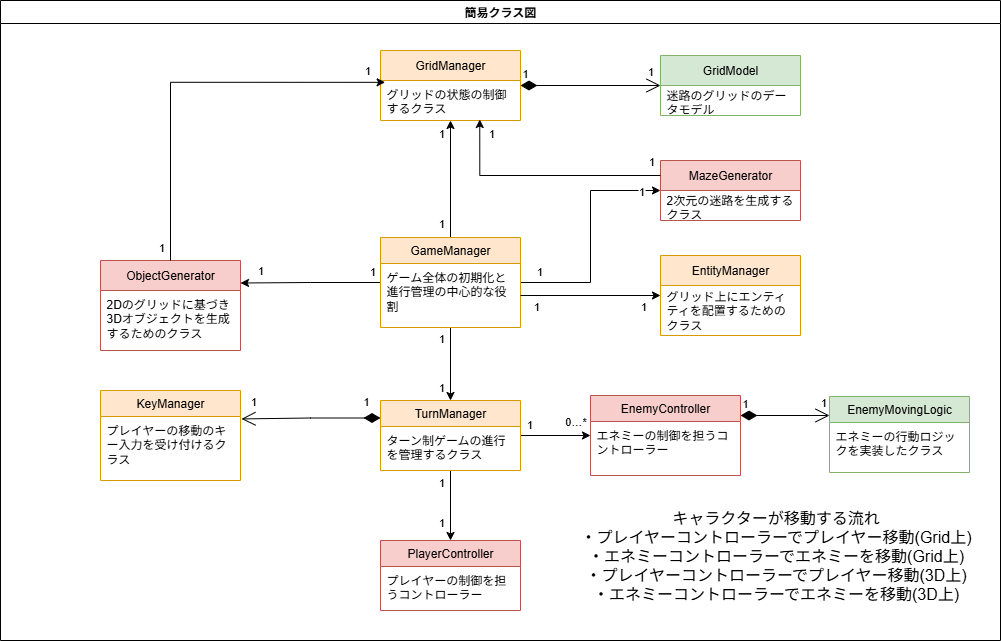

The diagram above was exported from draw.io. Its source (the exported page's mxGraphModel, read from the mxfile embedded in the PNG):
<mxGraphModel dx="1303" dy="659" grid="1" gridSize="10" guides="1" tooltips="1" connect="1" arrows="1" fold="1" page="1" pageScale="1" pageWidth="1654" pageHeight="1169" background="#ffffff" math="0" shadow="0">
  <root>
    <mxCell id="WIyWlLk6GJQsqaUBKTNV-0" />
    <mxCell id="WIyWlLk6GJQsqaUBKTNV-1" parent="WIyWlLk6GJQsqaUBKTNV-0" />
    <mxCell id="fzdSfM4981i4qxSTPfe_-0" value="GridModel" style="swimlane;fontStyle=0;childLayout=stackLayout;horizontal=1;startSize=30;horizontalStack=0;resizeParent=1;resizeParentMax=0;resizeLast=0;collapsible=1;marginBottom=0;whiteSpace=wrap;html=1;fillColor=#d5e8d4;strokeColor=#82b366;" parent="WIyWlLk6GJQsqaUBKTNV-1" vertex="1">
      <mxGeometry x="890" y="175" width="140" height="60" as="geometry" />
    </mxCell>
    <mxCell id="fzdSfM4981i4qxSTPfe_-1" value="迷路のグリッドのデータモデル" style="text;strokeColor=none;fillColor=none;align=left;verticalAlign=middle;spacingLeft=4;spacingRight=4;overflow=hidden;points=[[0,0.5],[1,0.5]];portConstraint=eastwest;rotatable=0;whiteSpace=wrap;html=1;" parent="fzdSfM4981i4qxSTPfe_-0" vertex="1">
      <mxGeometry y="30" width="140" height="30" as="geometry" />
    </mxCell>
    <mxCell id="fzdSfM4981i4qxSTPfe_-4" value="GridManager" style="swimlane;fontStyle=0;childLayout=stackLayout;horizontal=1;startSize=30;horizontalStack=0;resizeParent=1;resizeParentMax=0;resizeLast=0;collapsible=1;marginBottom=0;whiteSpace=wrap;html=1;fillColor=#ffe6cc;strokeColor=#d79b00;" parent="WIyWlLk6GJQsqaUBKTNV-1" vertex="1">
      <mxGeometry x="610" y="170" width="140" height="70" as="geometry" />
    </mxCell>
    <mxCell id="3nV1PzhZ65kFF9xZ_xXm-21" value="グリッドの状態の制御するクラス" style="text;strokeColor=none;fillColor=none;align=left;verticalAlign=top;spacingLeft=4;spacingRight=4;overflow=hidden;rotatable=0;points=[[0,0.5],[1,0.5]];portConstraint=eastwest;whiteSpace=wrap;html=1;" parent="fzdSfM4981i4qxSTPfe_-4" vertex="1">
      <mxGeometry y="30" width="140" height="40" as="geometry" />
    </mxCell>
    <mxCell id="fzdSfM4981i4qxSTPfe_-17" value="MazeGenerator" style="swimlane;fontStyle=0;childLayout=stackLayout;horizontal=1;startSize=30;horizontalStack=0;resizeParent=1;resizeParentMax=0;resizeLast=0;collapsible=1;marginBottom=0;whiteSpace=wrap;html=1;fillColor=#f8cecc;strokeColor=#b85450;" parent="WIyWlLk6GJQsqaUBKTNV-1" vertex="1">
      <mxGeometry x="890" y="280" width="140" height="60" as="geometry" />
    </mxCell>
    <mxCell id="fzdSfM4981i4qxSTPfe_-18" value="2次元の迷路を生成するクラス" style="text;strokeColor=none;fillColor=none;align=left;verticalAlign=middle;spacingLeft=4;spacingRight=4;overflow=hidden;points=[[0,0.5],[1,0.5]];portConstraint=eastwest;rotatable=0;whiteSpace=wrap;html=1;" parent="fzdSfM4981i4qxSTPfe_-17" vertex="1">
      <mxGeometry y="30" width="140" height="30" as="geometry" />
    </mxCell>
    <mxCell id="uoKxHoLAuP4-LEew8SRc-32" style="edgeStyle=orthogonalEdgeStyle;rounded=0;orthogonalLoop=1;jettySize=auto;html=1;entryX=0.5;entryY=0;entryDx=0;entryDy=0;" parent="WIyWlLk6GJQsqaUBKTNV-1" source="3nV1PzhZ65kFF9xZ_xXm-20" target="3nV1PzhZ65kFF9xZ_xXm-61" edge="1">
      <mxGeometry relative="1" as="geometry" />
    </mxCell>
    <mxCell id="uoKxHoLAuP4-LEew8SRc-60" value="1" style="edgeLabel;html=1;align=center;verticalAlign=middle;resizable=0;points=[];" parent="uoKxHoLAuP4-LEew8SRc-32" vertex="1" connectable="0">
      <mxGeometry x="-0.698" y="-2" relative="1" as="geometry">
        <mxPoint x="-8" as="offset" />
      </mxGeometry>
    </mxCell>
    <mxCell id="uoKxHoLAuP4-LEew8SRc-61" value="1" style="edgeLabel;html=1;align=center;verticalAlign=middle;resizable=0;points=[];" parent="uoKxHoLAuP4-LEew8SRc-32" vertex="1" connectable="0">
      <mxGeometry x="0.4449" y="-3" relative="1" as="geometry">
        <mxPoint x="-7" as="offset" />
      </mxGeometry>
    </mxCell>
    <mxCell id="uoKxHoLAuP4-LEew8SRc-38" style="edgeStyle=orthogonalEdgeStyle;rounded=0;orthogonalLoop=1;jettySize=auto;html=1;" parent="WIyWlLk6GJQsqaUBKTNV-1" source="3nV1PzhZ65kFF9xZ_xXm-20" target="3nV1PzhZ65kFF9xZ_xXm-65" edge="1">
      <mxGeometry relative="1" as="geometry" />
    </mxCell>
    <mxCell id="uoKxHoLAuP4-LEew8SRc-58" value="1" style="edgeLabel;html=1;align=center;verticalAlign=middle;resizable=0;points=[];" parent="uoKxHoLAuP4-LEew8SRc-38" vertex="1" connectable="0">
      <mxGeometry x="-0.5931" relative="1" as="geometry">
        <mxPoint x="-6" y="-12" as="offset" />
      </mxGeometry>
    </mxCell>
    <mxCell id="uoKxHoLAuP4-LEew8SRc-59" value="0…*" style="edgeLabel;html=1;align=center;verticalAlign=middle;resizable=0;points=[];" parent="uoKxHoLAuP4-LEew8SRc-38" vertex="1" connectable="0">
      <mxGeometry x="0.5726" relative="1" as="geometry">
        <mxPoint x="-1" y="-15" as="offset" />
      </mxGeometry>
    </mxCell>
    <mxCell id="3nV1PzhZ65kFF9xZ_xXm-20" value="TurnManager" style="swimlane;fontStyle=0;childLayout=stackLayout;horizontal=1;startSize=26;fillColor=#ffe6cc;horizontalStack=0;resizeParent=1;resizeParentMax=0;resizeLast=0;collapsible=1;marginBottom=0;whiteSpace=wrap;html=1;strokeColor=#d79b00;" parent="WIyWlLk6GJQsqaUBKTNV-1" vertex="1">
      <mxGeometry x="610" y="520" width="140" height="70" as="geometry" />
    </mxCell>
    <mxCell id="3nV1PzhZ65kFF9xZ_xXm-22" value="ターン制ゲームの進行を管理するクラス" style="text;strokeColor=none;fillColor=none;align=left;verticalAlign=top;spacingLeft=4;spacingRight=4;overflow=hidden;rotatable=0;points=[[0,0.5],[1,0.5]];portConstraint=eastwest;whiteSpace=wrap;html=1;" parent="3nV1PzhZ65kFF9xZ_xXm-20" vertex="1">
      <mxGeometry y="26" width="140" height="44" as="geometry" />
    </mxCell>
    <mxCell id="uoKxHoLAuP4-LEew8SRc-15" style="edgeStyle=orthogonalEdgeStyle;rounded=0;orthogonalLoop=1;jettySize=auto;html=1;entryX=0.5;entryY=1;entryDx=0;entryDy=0;" parent="WIyWlLk6GJQsqaUBKTNV-1" source="3nV1PzhZ65kFF9xZ_xXm-29" target="fzdSfM4981i4qxSTPfe_-4" edge="1">
      <mxGeometry relative="1" as="geometry" />
    </mxCell>
    <mxCell id="uoKxHoLAuP4-LEew8SRc-75" value="1" style="edgeLabel;html=1;align=center;verticalAlign=middle;resizable=0;points=[];" parent="uoKxHoLAuP4-LEew8SRc-15" vertex="1" connectable="0">
      <mxGeometry x="-0.7454" y="1" relative="1" as="geometry">
        <mxPoint x="-9" as="offset" />
      </mxGeometry>
    </mxCell>
    <mxCell id="uoKxHoLAuP4-LEew8SRc-76" value="1" style="edgeLabel;html=1;align=center;verticalAlign=middle;resizable=0;points=[];" parent="uoKxHoLAuP4-LEew8SRc-15" vertex="1" connectable="0">
      <mxGeometry x="0.7872" y="1" relative="1" as="geometry">
        <mxPoint x="-9" as="offset" />
      </mxGeometry>
    </mxCell>
    <mxCell id="uoKxHoLAuP4-LEew8SRc-23" style="edgeStyle=orthogonalEdgeStyle;rounded=0;orthogonalLoop=1;jettySize=auto;html=1;entryX=1;entryY=0.25;entryDx=0;entryDy=0;" parent="WIyWlLk6GJQsqaUBKTNV-1" source="3nV1PzhZ65kFF9xZ_xXm-29" target="3nV1PzhZ65kFF9xZ_xXm-41" edge="1">
      <mxGeometry relative="1" as="geometry" />
    </mxCell>
    <mxCell id="uoKxHoLAuP4-LEew8SRc-65" value="1" style="edgeLabel;html=1;align=center;verticalAlign=middle;resizable=0;points=[];" parent="uoKxHoLAuP4-LEew8SRc-23" vertex="1" connectable="0">
      <mxGeometry x="-0.8768" y="-1" relative="1" as="geometry">
        <mxPoint y="-11" as="offset" />
      </mxGeometry>
    </mxCell>
    <mxCell id="uoKxHoLAuP4-LEew8SRc-66" value="1" style="edgeLabel;html=1;align=center;verticalAlign=middle;resizable=0;points=[];" parent="uoKxHoLAuP4-LEew8SRc-23" vertex="1" connectable="0">
      <mxGeometry x="0.6617" y="3" relative="1" as="geometry">
        <mxPoint x="-4" y="-16" as="offset" />
      </mxGeometry>
    </mxCell>
    <mxCell id="uoKxHoLAuP4-LEew8SRc-45" style="edgeStyle=orthogonalEdgeStyle;rounded=0;orthogonalLoop=1;jettySize=auto;html=1;entryX=0;entryY=0.5;entryDx=0;entryDy=0;" parent="WIyWlLk6GJQsqaUBKTNV-1" source="3nV1PzhZ65kFF9xZ_xXm-29" target="fzdSfM4981i4qxSTPfe_-17" edge="1">
      <mxGeometry relative="1" as="geometry" />
    </mxCell>
    <mxCell id="uoKxHoLAuP4-LEew8SRc-69" value="1" style="edgeLabel;html=1;align=center;verticalAlign=middle;resizable=0;points=[];" parent="uoKxHoLAuP4-LEew8SRc-45" vertex="1" connectable="0">
      <mxGeometry x="-0.8463" y="-1" relative="1" as="geometry">
        <mxPoint y="-13" as="offset" />
      </mxGeometry>
    </mxCell>
    <mxCell id="uoKxHoLAuP4-LEew8SRc-70" value="1" style="edgeLabel;html=1;align=center;verticalAlign=middle;resizable=0;points=[];" parent="uoKxHoLAuP4-LEew8SRc-45" vertex="1" connectable="0">
      <mxGeometry x="0.797" relative="1" as="geometry">
        <mxPoint x="4" as="offset" />
      </mxGeometry>
    </mxCell>
    <mxCell id="uoKxHoLAuP4-LEew8SRc-54" style="edgeStyle=orthogonalEdgeStyle;rounded=0;orthogonalLoop=1;jettySize=auto;html=1;entryX=0.5;entryY=0;entryDx=0;entryDy=0;" parent="WIyWlLk6GJQsqaUBKTNV-1" source="3nV1PzhZ65kFF9xZ_xXm-29" target="3nV1PzhZ65kFF9xZ_xXm-20" edge="1">
      <mxGeometry relative="1" as="geometry" />
    </mxCell>
    <mxCell id="uoKxHoLAuP4-LEew8SRc-63" value="1" style="edgeLabel;html=1;align=center;verticalAlign=middle;resizable=0;points=[];" parent="uoKxHoLAuP4-LEew8SRc-54" vertex="1" connectable="0">
      <mxGeometry x="-0.7222" relative="1" as="geometry">
        <mxPoint x="-10" as="offset" />
      </mxGeometry>
    </mxCell>
    <mxCell id="uoKxHoLAuP4-LEew8SRc-64" value="1" style="edgeLabel;html=1;align=center;verticalAlign=middle;resizable=0;points=[];" parent="uoKxHoLAuP4-LEew8SRc-54" vertex="1" connectable="0">
      <mxGeometry x="0.6193" y="-3" relative="1" as="geometry">
        <mxPoint x="-7" as="offset" />
      </mxGeometry>
    </mxCell>
    <mxCell id="3nV1PzhZ65kFF9xZ_xXm-29" value="GameManager" style="swimlane;fontStyle=0;childLayout=stackLayout;horizontal=1;startSize=26;fillColor=#ffe6cc;horizontalStack=0;resizeParent=1;resizeParentMax=0;resizeLast=0;collapsible=1;marginBottom=0;whiteSpace=wrap;html=1;strokeColor=#d79b00;" parent="WIyWlLk6GJQsqaUBKTNV-1" vertex="1">
      <mxGeometry x="610" y="357" width="140" height="90" as="geometry" />
    </mxCell>
    <mxCell id="3nV1PzhZ65kFF9xZ_xXm-30" value="ゲーム全体の初期化と進行管理の中心的な役割" style="text;strokeColor=none;fillColor=none;align=left;verticalAlign=top;spacingLeft=4;spacingRight=4;overflow=hidden;rotatable=0;points=[[0,0.5],[1,0.5]];portConstraint=eastwest;whiteSpace=wrap;html=1;" parent="3nV1PzhZ65kFF9xZ_xXm-29" vertex="1">
      <mxGeometry y="26" width="140" height="64" as="geometry" />
    </mxCell>
    <mxCell id="3nV1PzhZ65kFF9xZ_xXm-41" value="&lt;div&gt;&lt;br&gt;&lt;/div&gt;&lt;div&gt;ObjectGenerator&lt;/div&gt;&lt;div&gt;&lt;br&gt;&lt;/div&gt;" style="swimlane;fontStyle=0;childLayout=stackLayout;horizontal=1;startSize=30;fillColor=#f8cecc;horizontalStack=0;resizeParent=1;resizeParentMax=0;resizeLast=0;collapsible=1;marginBottom=0;whiteSpace=wrap;html=1;strokeColor=#b85450;" parent="WIyWlLk6GJQsqaUBKTNV-1" vertex="1">
      <mxGeometry x="330" y="380" width="140" height="90" as="geometry" />
    </mxCell>
    <mxCell id="3nV1PzhZ65kFF9xZ_xXm-42" value="2Dのグリッドに基づき3Dオブジェクトを生成するためのクラス" style="text;strokeColor=none;fillColor=none;align=left;verticalAlign=top;spacingLeft=4;spacingRight=4;overflow=hidden;rotatable=0;points=[[0,0.5],[1,0.5]];portConstraint=eastwest;whiteSpace=wrap;html=1;" parent="3nV1PzhZ65kFF9xZ_xXm-41" vertex="1">
      <mxGeometry y="30" width="140" height="60" as="geometry" />
    </mxCell>
    <mxCell id="3nV1PzhZ65kFF9xZ_xXm-61" value="PlayerController" style="swimlane;fontStyle=0;childLayout=stackLayout;horizontal=1;startSize=26;fillColor=#f8cecc;horizontalStack=0;resizeParent=1;resizeParentMax=0;resizeLast=0;collapsible=1;marginBottom=0;whiteSpace=wrap;html=1;strokeColor=#b85450;" parent="WIyWlLk6GJQsqaUBKTNV-1" vertex="1">
      <mxGeometry x="610" y="660" width="140" height="70" as="geometry" />
    </mxCell>
    <mxCell id="3nV1PzhZ65kFF9xZ_xXm-62" value="&lt;div&gt;プレイヤーの制御を担うコントローラー&lt;/div&gt;" style="text;strokeColor=none;fillColor=none;align=left;verticalAlign=top;spacingLeft=4;spacingRight=4;overflow=hidden;rotatable=0;points=[[0,0.5],[1,0.5]];portConstraint=eastwest;whiteSpace=wrap;html=1;" parent="3nV1PzhZ65kFF9xZ_xXm-61" vertex="1">
      <mxGeometry y="26" width="140" height="44" as="geometry" />
    </mxCell>
    <mxCell id="3nV1PzhZ65kFF9xZ_xXm-65" value="EnemyController" style="swimlane;fontStyle=0;childLayout=stackLayout;horizontal=1;startSize=26;fillColor=#f8cecc;horizontalStack=0;resizeParent=1;resizeParentMax=0;resizeLast=0;collapsible=1;marginBottom=0;whiteSpace=wrap;html=1;strokeColor=#b85450;" parent="WIyWlLk6GJQsqaUBKTNV-1" vertex="1">
      <mxGeometry x="820" y="515" width="150" height="80" as="geometry" />
    </mxCell>
    <mxCell id="3nV1PzhZ65kFF9xZ_xXm-66" value="エネミーの制御を担うコントローラー" style="text;strokeColor=none;fillColor=none;align=left;verticalAlign=top;spacingLeft=4;spacingRight=4;overflow=hidden;rotatable=0;points=[[0,0.5],[1,0.5]];portConstraint=eastwest;whiteSpace=wrap;html=1;" parent="3nV1PzhZ65kFF9xZ_xXm-65" vertex="1">
      <mxGeometry y="26" width="150" height="54" as="geometry" />
    </mxCell>
    <mxCell id="3nV1PzhZ65kFF9xZ_xXm-69" value="EnemyMovingLogic" style="swimlane;fontStyle=0;childLayout=stackLayout;horizontal=1;startSize=26;fillColor=#d5e8d4;horizontalStack=0;resizeParent=1;resizeParentMax=0;resizeLast=0;collapsible=1;marginBottom=0;whiteSpace=wrap;html=1;strokeColor=#82b366;" parent="WIyWlLk6GJQsqaUBKTNV-1" vertex="1">
      <mxGeometry x="1059" y="516" width="140" height="76" as="geometry" />
    </mxCell>
    <mxCell id="3nV1PzhZ65kFF9xZ_xXm-70" value="エネミーの行動ロジックを実装したクラス" style="text;strokeColor=none;fillColor=none;align=left;verticalAlign=top;spacingLeft=4;spacingRight=4;overflow=hidden;rotatable=0;points=[[0,0.5],[1,0.5]];portConstraint=eastwest;whiteSpace=wrap;html=1;" parent="3nV1PzhZ65kFF9xZ_xXm-69" vertex="1">
      <mxGeometry y="26" width="140" height="50" as="geometry" />
    </mxCell>
    <mxCell id="uoKxHoLAuP4-LEew8SRc-0" value="EntityManager" style="swimlane;fontStyle=0;childLayout=stackLayout;horizontal=1;startSize=30;horizontalStack=0;resizeParent=1;resizeParentMax=0;resizeLast=0;collapsible=1;marginBottom=0;whiteSpace=wrap;html=1;fillColor=#ffe6cc;strokeColor=#d79b00;" parent="WIyWlLk6GJQsqaUBKTNV-1" vertex="1">
      <mxGeometry x="890" y="375" width="140" height="80" as="geometry" />
    </mxCell>
    <mxCell id="uoKxHoLAuP4-LEew8SRc-1" value="グリッド上にエンティティを配置するためのクラス" style="text;strokeColor=none;fillColor=none;align=left;verticalAlign=middle;spacingLeft=4;spacingRight=4;overflow=hidden;points=[[0,0.5],[1,0.5]];portConstraint=eastwest;rotatable=0;whiteSpace=wrap;html=1;" parent="uoKxHoLAuP4-LEew8SRc-0" vertex="1">
      <mxGeometry y="30" width="140" height="50" as="geometry" />
    </mxCell>
    <mxCell id="uoKxHoLAuP4-LEew8SRc-12" value="1" style="endArrow=open;html=1;endSize=12;startArrow=diamondThin;startSize=14;startFill=1;edgeStyle=orthogonalEdgeStyle;align=left;verticalAlign=bottom;rounded=0;exitX=1;exitY=0.5;exitDx=0;exitDy=0;" parent="WIyWlLk6GJQsqaUBKTNV-1" source="fzdSfM4981i4qxSTPfe_-4" target="fzdSfM4981i4qxSTPfe_-0" edge="1">
      <mxGeometry x="-1" y="3" relative="1" as="geometry">
        <mxPoint x="790" y="228.38" as="sourcePoint" />
        <mxPoint x="950" y="228.38" as="targetPoint" />
      </mxGeometry>
    </mxCell>
    <mxCell id="uoKxHoLAuP4-LEew8SRc-53" value="1" style="edgeLabel;html=1;align=center;verticalAlign=middle;resizable=0;points=[];" parent="uoKxHoLAuP4-LEew8SRc-12" vertex="1" connectable="0">
      <mxGeometry x="0.8442" y="6" relative="1" as="geometry">
        <mxPoint y="-9" as="offset" />
      </mxGeometry>
    </mxCell>
    <mxCell id="uoKxHoLAuP4-LEew8SRc-19" style="edgeStyle=orthogonalEdgeStyle;rounded=0;orthogonalLoop=1;jettySize=auto;html=1;" parent="WIyWlLk6GJQsqaUBKTNV-1" source="3nV1PzhZ65kFF9xZ_xXm-30" target="uoKxHoLAuP4-LEew8SRc-0" edge="1">
      <mxGeometry relative="1" as="geometry" />
    </mxCell>
    <mxCell id="uoKxHoLAuP4-LEew8SRc-67" value="1" style="edgeLabel;html=1;align=center;verticalAlign=middle;resizable=0;points=[];" parent="uoKxHoLAuP4-LEew8SRc-19" vertex="1" connectable="0">
      <mxGeometry x="-0.7847" relative="1" as="geometry">
        <mxPoint y="10" as="offset" />
      </mxGeometry>
    </mxCell>
    <mxCell id="uoKxHoLAuP4-LEew8SRc-68" value="1" style="edgeLabel;html=1;align=center;verticalAlign=middle;resizable=0;points=[];" parent="uoKxHoLAuP4-LEew8SRc-19" vertex="1" connectable="0">
      <mxGeometry x="0.6734" y="-1" relative="1" as="geometry">
        <mxPoint x="5" y="9" as="offset" />
      </mxGeometry>
    </mxCell>
    <mxCell id="uoKxHoLAuP4-LEew8SRc-41" value="1" style="endArrow=open;html=1;endSize=12;startArrow=diamondThin;startSize=14;startFill=1;edgeStyle=orthogonalEdgeStyle;align=left;verticalAlign=bottom;rounded=0;exitX=1;exitY=0.25;exitDx=0;exitDy=0;entryX=0;entryY=0.25;entryDx=0;entryDy=0;" parent="WIyWlLk6GJQsqaUBKTNV-1" source="3nV1PzhZ65kFF9xZ_xXm-65" target="3nV1PzhZ65kFF9xZ_xXm-69" edge="1">
      <mxGeometry x="-1" y="3" relative="1" as="geometry">
        <mxPoint x="960" y="717" as="sourcePoint" />
        <mxPoint x="1120" y="717" as="targetPoint" />
      </mxGeometry>
    </mxCell>
    <mxCell id="uoKxHoLAuP4-LEew8SRc-56" value="1" style="edgeLabel;html=1;align=center;verticalAlign=middle;resizable=0;points=[];" parent="uoKxHoLAuP4-LEew8SRc-41" vertex="1" connectable="0">
      <mxGeometry x="0.8363" y="1" relative="1" as="geometry">
        <mxPoint y="-13" as="offset" />
      </mxGeometry>
    </mxCell>
    <mxCell id="uoKxHoLAuP4-LEew8SRc-46" style="edgeStyle=orthogonalEdgeStyle;rounded=0;orthogonalLoop=1;jettySize=auto;html=1;exitX=0;exitY=0.25;exitDx=0;exitDy=0;entryX=0.709;entryY=0.975;entryDx=0;entryDy=0;entryPerimeter=0;" parent="WIyWlLk6GJQsqaUBKTNV-1" source="fzdSfM4981i4qxSTPfe_-17" target="3nV1PzhZ65kFF9xZ_xXm-21" edge="1">
      <mxGeometry relative="1" as="geometry" />
    </mxCell>
    <mxCell id="uoKxHoLAuP4-LEew8SRc-71" value="1" style="edgeLabel;html=1;align=center;verticalAlign=middle;resizable=0;points=[];" parent="uoKxHoLAuP4-LEew8SRc-46" vertex="1" connectable="0">
      <mxGeometry x="0.8875" y="-1" relative="1" as="geometry">
        <mxPoint x="10" as="offset" />
      </mxGeometry>
    </mxCell>
    <mxCell id="uoKxHoLAuP4-LEew8SRc-72" value="1" style="edgeLabel;html=1;align=center;verticalAlign=middle;resizable=0;points=[];" parent="uoKxHoLAuP4-LEew8SRc-46" vertex="1" connectable="0">
      <mxGeometry x="-0.9292" y="-2" relative="1" as="geometry">
        <mxPoint x="-2" y="-13" as="offset" />
      </mxGeometry>
    </mxCell>
    <mxCell id="uoKxHoLAuP4-LEew8SRc-47" style="edgeStyle=orthogonalEdgeStyle;rounded=0;orthogonalLoop=1;jettySize=auto;html=1;entryX=0.033;entryY=0.046;entryDx=0;entryDy=0;entryPerimeter=0;" parent="WIyWlLk6GJQsqaUBKTNV-1" source="3nV1PzhZ65kFF9xZ_xXm-41" target="3nV1PzhZ65kFF9xZ_xXm-21" edge="1">
      <mxGeometry relative="1" as="geometry" />
    </mxCell>
    <mxCell id="uoKxHoLAuP4-LEew8SRc-73" value="1" style="edgeLabel;html=1;align=center;verticalAlign=middle;resizable=0;points=[];" parent="uoKxHoLAuP4-LEew8SRc-47" vertex="1" connectable="0">
      <mxGeometry x="0.9078" y="1" relative="1" as="geometry">
        <mxPoint y="-11" as="offset" />
      </mxGeometry>
    </mxCell>
    <mxCell id="uoKxHoLAuP4-LEew8SRc-74" value="1" style="edgeLabel;html=1;align=center;verticalAlign=middle;resizable=0;points=[];" parent="uoKxHoLAuP4-LEew8SRc-47" vertex="1" connectable="0">
      <mxGeometry x="-0.9278" y="3" relative="1" as="geometry">
        <mxPoint x="-7" as="offset" />
      </mxGeometry>
    </mxCell>
    <mxCell id="uoKxHoLAuP4-LEew8SRc-52" value="1" style="endArrow=open;html=1;endSize=12;startArrow=diamondThin;startSize=14;startFill=1;edgeStyle=orthogonalEdgeStyle;align=left;verticalAlign=bottom;rounded=0;exitX=0;exitY=0.25;exitDx=0;exitDy=0;entryX=1.007;entryY=0.038;entryDx=0;entryDy=0;entryPerimeter=0;" parent="WIyWlLk6GJQsqaUBKTNV-1" source="3nV1PzhZ65kFF9xZ_xXm-20" target="3nV1PzhZ65kFF9xZ_xXm-48" edge="1">
      <mxGeometry x="-0.7332" y="-8" relative="1" as="geometry">
        <mxPoint x="640" y="554.71" as="sourcePoint" />
        <mxPoint x="480" y="530" as="targetPoint" />
        <Array as="points">
          <mxPoint x="540" y="538" />
        </Array>
        <mxPoint as="offset" />
      </mxGeometry>
    </mxCell>
    <mxCell id="uoKxHoLAuP4-LEew8SRc-55" value="1" style="edgeLabel;html=1;align=center;verticalAlign=middle;resizable=0;points=[];" parent="uoKxHoLAuP4-LEew8SRc-52" vertex="1" connectable="0">
      <mxGeometry x="0.8275" y="-9" relative="1" as="geometry">
        <mxPoint y="-9" as="offset" />
      </mxGeometry>
    </mxCell>
    <mxCell id="TICubAQ6SBk2ggQvmqqN-1" value="簡易クラス図" style="swimlane;whiteSpace=wrap;html=1;" vertex="1" parent="WIyWlLk6GJQsqaUBKTNV-1">
      <mxGeometry x="230" y="120" width="1000" height="640" as="geometry" />
    </mxCell>
    <mxCell id="3ZgHvX30R0yv2PnXMh0Z-5" value="キャラクターが移動する流れ&lt;div&gt;・プレイヤーコントローラーでプレイヤー移動(Grid上)&lt;br&gt;・エネミーコントローラーでエネミーを移動(Grid上)&lt;/div&gt;&lt;div&gt;&lt;div&gt;・プレイヤーコントローラーでプレイヤー移動(3D上)&lt;br&gt;・エネミーコントローラーでエネミーを移動(3D上)&lt;/div&gt;&lt;/div&gt;" style="text;html=1;align=center;verticalAlign=middle;resizable=0;points=[];autosize=1;strokeColor=none;fillColor=none;fontSize=16;" parent="TICubAQ6SBk2ggQvmqqN-1" vertex="1">
      <mxGeometry x="570" y="500" width="410" height="110" as="geometry" />
    </mxCell>
    <mxCell id="3nV1PzhZ65kFF9xZ_xXm-47" value="KeyManager" style="swimlane;fontStyle=0;childLayout=stackLayout;horizontal=1;startSize=26;fillColor=#ffe6cc;horizontalStack=0;resizeParent=1;resizeParentMax=0;resizeLast=0;collapsible=1;marginBottom=0;whiteSpace=wrap;html=1;strokeColor=#d79b00;" parent="TICubAQ6SBk2ggQvmqqN-1" vertex="1">
      <mxGeometry x="100" y="390" width="140" height="90" as="geometry" />
    </mxCell>
    <mxCell id="3nV1PzhZ65kFF9xZ_xXm-48" value="プレイヤーの移動のキー入力を受け付けるクラス" style="text;strokeColor=none;fillColor=none;align=left;verticalAlign=top;spacingLeft=4;spacingRight=4;overflow=hidden;rotatable=0;points=[[0,0.5],[1,0.5]];portConstraint=eastwest;whiteSpace=wrap;html=1;" parent="3nV1PzhZ65kFF9xZ_xXm-47" vertex="1">
      <mxGeometry y="26" width="140" height="64" as="geometry" />
    </mxCell>
  </root>
</mxGraphModel>